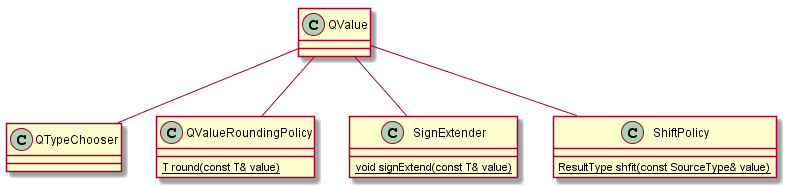

The diagram above was rendered by PlantUML. Its source (embedded in the PNG):
@startuml qformat_class

class QTypeChooser {
}

class QValueRoundingPolicy {
{static} T round(const T& value) 
}

class SignExtender {
{static} void signExtend(const T& value) 
}

class ShiftPolicy {
{static} ResultType shfit(const SourceType& value) 
}

class QValue {
}

QValue -- QTypeChooser
QValue -- QValueRoundingPolicy
QValue -- SignExtender
QValue -- ShiftPolicy

@enduml